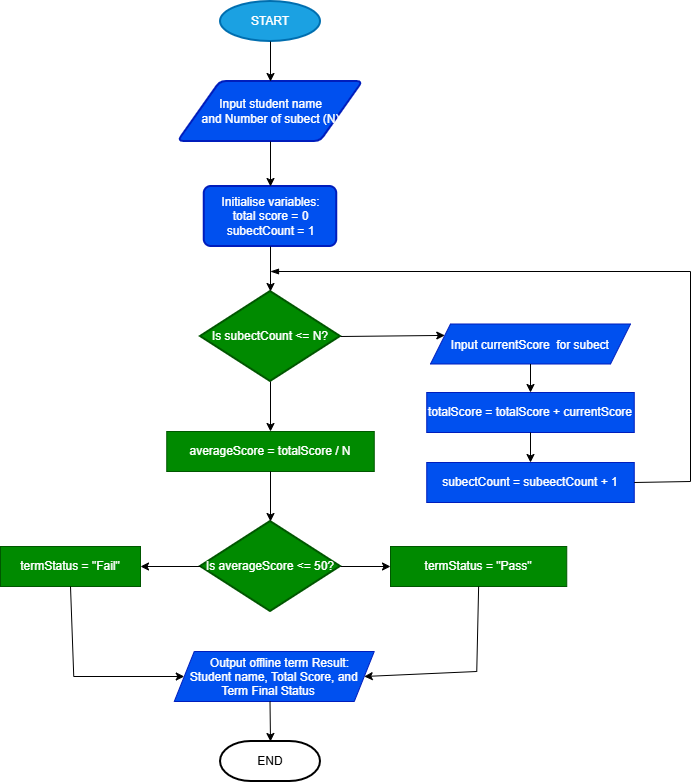

The diagram above was exported from draw.io. Its source (the exported page's mxGraphModel, read from the mxfile embedded in the PNG):
<mxGraphModel dx="933" dy="673" grid="1" gridSize="10" guides="1" tooltips="1" connect="1" arrows="1" fold="1" page="1" pageScale="1" pageWidth="850" pageHeight="1100" math="0" shadow="0">
  <root>
    <mxCell id="0" />
    <mxCell id="1" parent="0" />
    <mxCell id="rLJ5DxxRtdV2o3fdyqD_-1" parent="1" style="strokeWidth=2;html=1;shape=mxgraph.flowchart.start_1;whiteSpace=wrap;fillColor=#1ba1e2;fontColor=#ffffff;strokeColor=#006EAF;" value="START" vertex="1">
      <mxGeometry height="40" width="100" x="310" y="10" as="geometry" />
    </mxCell>
    <mxCell id="rLJ5DxxRtdV2o3fdyqD_-2" parent="1" style="shape=parallelogram;html=1;strokeWidth=2;perimeter=parallelogramPerimeter;whiteSpace=wrap;rounded=1;arcSize=12;size=0.23;fillColor=#0050ef;fontColor=#ffffff;strokeColor=#001DBC;" value="Input student name &lt;br&gt;and Number of subect (N)" vertex="1">
      <mxGeometry height="60" width="185" x="267.5" y="90" as="geometry" />
    </mxCell>
    <mxCell id="rLJ5DxxRtdV2o3fdyqD_-3" parent="1" style="rounded=1;whiteSpace=wrap;html=1;absoluteArcSize=1;arcSize=14;strokeWidth=2;fillColor=#0050ef;fontColor=#ffffff;strokeColor=#001DBC;" value="Initialise variables:&lt;br&gt;total score = 0&lt;br&gt;subectCount = 1" vertex="1">
      <mxGeometry height="60" width="132.5" x="293.75" y="195" as="geometry" />
    </mxCell>
    <mxCell id="rLJ5DxxRtdV2o3fdyqD_-4" parent="1" style="strokeWidth=2;html=1;shape=mxgraph.flowchart.decision;whiteSpace=wrap;fillColor=#008a00;fontColor=#ffffff;strokeColor=#005700;" value="Is subectCount &amp;lt;= N?" vertex="1">
      <mxGeometry height="90" width="140" x="290" y="300" as="geometry" />
    </mxCell>
    <mxCell id="rLJ5DxxRtdV2o3fdyqD_-6" parent="1" style="shape=parallelogram;perimeter=parallelogramPerimeter;whiteSpace=wrap;html=1;shapeInside=1;fixedSize=1;fillColor=#0050ef;fillStyle=solid;fontColor=#ffffff;strokeColor=#001DBC;" value="Output offline term Result:&lt;br&gt;Student name, Total Score, and Term Final Status" vertex="1">
      <mxGeometry height="50" width="200" x="263.75" y="660" as="geometry" />
    </mxCell>
    <mxCell id="rLJ5DxxRtdV2o3fdyqD_-8" parent="1" style="rounded=0;whiteSpace=wrap;html=1;fillColor=#0050ef;fontColor=#ffffff;strokeColor=#001DBC;" value="subectCount = subeectCount + 1" vertex="1">
      <mxGeometry height="40" width="207.5" x="516.25" y="471" as="geometry" />
    </mxCell>
    <mxCell id="rLJ5DxxRtdV2o3fdyqD_-9" parent="1" style="rounded=0;whiteSpace=wrap;html=1;fillColor=#0050ef;fontColor=#ffffff;strokeColor=#001DBC;" value="totalScore = totalScore + currentScore" vertex="1">
      <mxGeometry height="40" width="207.5" x="516.25" y="401" as="geometry" />
    </mxCell>
    <mxCell id="rLJ5DxxRtdV2o3fdyqD_-10" parent="1" style="rounded=0;whiteSpace=wrap;html=1;fillColor=#008a00;fontColor=#ffffff;strokeColor=#005700;" value="averageScore = totalScore / N" vertex="1">
      <mxGeometry height="40" width="207.5" x="256.25" y="440" as="geometry" />
    </mxCell>
    <mxCell id="rLJ5DxxRtdV2o3fdyqD_-12" parent="1" style="strokeWidth=2;html=1;shape=mxgraph.flowchart.decision;whiteSpace=wrap;fillColor=#008a00;fontColor=#ffffff;strokeColor=#005700;" value="Is averageScore &amp;lt;= 50?" vertex="1">
      <mxGeometry height="90" width="140" x="290" y="530" as="geometry" />
    </mxCell>
    <mxCell id="rLJ5DxxRtdV2o3fdyqD_-13" parent="1" style="rounded=0;whiteSpace=wrap;html=1;fillColor=#008a00;fontColor=#ffffff;strokeColor=#005700;" value="termStatus = &quot;Fail&quot;" vertex="1">
      <mxGeometry height="40" width="140" x="90" y="555" as="geometry" />
    </mxCell>
    <mxCell id="rLJ5DxxRtdV2o3fdyqD_-14" parent="1" style="rounded=0;whiteSpace=wrap;html=1;fillColor=#008a00;fontColor=#ffffff;strokeColor=#005700;" value="termStatus = &quot;Pass&quot;" vertex="1">
      <mxGeometry height="40" width="176.25" x="480" y="555" as="geometry" />
    </mxCell>
    <mxCell id="rLJ5DxxRtdV2o3fdyqD_-15" parent="1" style="shape=parallelogram;perimeter=parallelogramPerimeter;whiteSpace=wrap;html=1;shapeInside=1;fixedSize=1;fillColor=#0050ef;fontColor=#ffffff;strokeColor=#001DBC;" value="Input currentScore&amp;nbsp; for subect" vertex="1">
      <mxGeometry height="40" width="200" x="520" y="332.5" as="geometry" />
    </mxCell>
    <mxCell id="rLJ5DxxRtdV2o3fdyqD_-16" parent="1" style="strokeWidth=2;html=1;shape=mxgraph.flowchart.terminator;whiteSpace=wrap;fillColor=light-dark(#FFFFFF,#FF3333);" value="END" vertex="1">
      <mxGeometry height="40" width="100" x="310" y="750" as="geometry" />
    </mxCell>
    <mxCell id="rLJ5DxxRtdV2o3fdyqD_-17" edge="1" parent="1" source="rLJ5DxxRtdV2o3fdyqD_-2" style="endArrow=classic;html=1;rounded=0;exitX=0.5;exitY=1;exitDx=0;exitDy=0;entryX=0.5;entryY=0;entryDx=0;entryDy=0;strokeColor=light-dark(#000000,#000000);" target="rLJ5DxxRtdV2o3fdyqD_-3" value="">
      <mxGeometry height="50" relative="1" width="50" as="geometry">
        <mxPoint x="430" y="270" as="sourcePoint" />
        <mxPoint x="480" y="220" as="targetPoint" />
      </mxGeometry>
    </mxCell>
    <mxCell id="rLJ5DxxRtdV2o3fdyqD_-18" edge="1" parent="1" source="rLJ5DxxRtdV2o3fdyqD_-1" style="endArrow=classic;html=1;rounded=0;exitX=0.5;exitY=1;exitDx=0;exitDy=0;exitPerimeter=0;strokeColor=light-dark(#000000,#000000);" target="rLJ5DxxRtdV2o3fdyqD_-2" value="">
      <mxGeometry height="50" relative="1" width="50" as="geometry">
        <mxPoint x="410" y="60" as="sourcePoint" />
        <mxPoint x="470" y="80" as="targetPoint" />
      </mxGeometry>
    </mxCell>
    <mxCell id="rLJ5DxxRtdV2o3fdyqD_-19" edge="1" parent="1" source="rLJ5DxxRtdV2o3fdyqD_-3" style="endArrow=classic;html=1;rounded=0;exitX=0.5;exitY=1;exitDx=0;exitDy=0;entryX=0.5;entryY=0;entryDx=0;entryDy=0;entryPerimeter=0;strokeColor=light-dark(#000000,#000000);" target="rLJ5DxxRtdV2o3fdyqD_-4" value="">
      <mxGeometry height="50" relative="1" width="50" as="geometry">
        <mxPoint x="390" y="270" as="sourcePoint" />
        <mxPoint x="390" y="315" as="targetPoint" />
      </mxGeometry>
    </mxCell>
    <mxCell id="rLJ5DxxRtdV2o3fdyqD_-20" edge="1" parent="1" source="rLJ5DxxRtdV2o3fdyqD_-4" style="endArrow=classic;html=1;rounded=0;exitX=0.5;exitY=1;exitDx=0;exitDy=0;entryX=0.5;entryY=0;entryDx=0;entryDy=0;exitPerimeter=0;strokeColor=light-dark(#000000,#000000);" target="rLJ5DxxRtdV2o3fdyqD_-10" value="">
      <mxGeometry height="50" relative="1" width="50" as="geometry">
        <mxPoint x="380" y="390" as="sourcePoint" />
        <mxPoint x="380" y="435" as="targetPoint" />
      </mxGeometry>
    </mxCell>
    <mxCell id="rLJ5DxxRtdV2o3fdyqD_-21" edge="1" parent="1" source="rLJ5DxxRtdV2o3fdyqD_-10" style="endArrow=classic;html=1;rounded=0;exitX=0.5;exitY=1;exitDx=0;exitDy=0;entryX=0.5;entryY=0;entryDx=0;entryDy=0;entryPerimeter=0;strokeColor=light-dark(#000000,#000000);" target="rLJ5DxxRtdV2o3fdyqD_-12" value="">
      <mxGeometry height="50" relative="1" width="50" as="geometry">
        <mxPoint x="410" y="495" as="sourcePoint" />
        <mxPoint x="406" y="555" as="targetPoint" />
      </mxGeometry>
    </mxCell>
    <mxCell id="rLJ5DxxRtdV2o3fdyqD_-22" edge="1" parent="1" source="rLJ5DxxRtdV2o3fdyqD_-4" style="endArrow=classic;html=1;rounded=0;exitX=1;exitY=0.5;exitDx=0;exitDy=0;exitPerimeter=0;entryX=0;entryY=0.25;entryDx=0;entryDy=0;strokeColor=light-dark(#000000,#000000);" target="rLJ5DxxRtdV2o3fdyqD_-15" value="">
      <mxGeometry height="50" relative="1" width="50" as="geometry">
        <mxPoint x="460" y="320" as="sourcePoint" />
        <mxPoint x="510" y="270" as="targetPoint" />
      </mxGeometry>
    </mxCell>
    <mxCell id="rLJ5DxxRtdV2o3fdyqD_-23" edge="1" parent="1" source="rLJ5DxxRtdV2o3fdyqD_-12" style="endArrow=classic;html=1;rounded=0;exitX=1;exitY=0.5;exitDx=0;exitDy=0;entryX=0;entryY=0.5;entryDx=0;entryDy=0;exitPerimeter=0;strokeColor=light-dark(#000000,#000000);" target="rLJ5DxxRtdV2o3fdyqD_-14" value="">
      <mxGeometry height="50" relative="1" width="50" as="geometry">
        <mxPoint x="463.75" y="520" as="sourcePoint" />
        <mxPoint x="463.75" y="565" as="targetPoint" />
      </mxGeometry>
    </mxCell>
    <mxCell id="rLJ5DxxRtdV2o3fdyqD_-24" edge="1" parent="1" style="endArrow=none;html=1;rounded=0;entryX=1;entryY=0.5;entryDx=0;entryDy=0;startArrow=blockThin;startFill=1;endFill=0;strokeColor=light-dark(#000000,#000000);" target="rLJ5DxxRtdV2o3fdyqD_-8" value="">
      <mxGeometry height="50" relative="1" width="50" x="0.6087" as="geometry">
        <Array as="points">
          <mxPoint x="780" y="280" />
          <mxPoint x="780" y="490" />
        </Array>
        <mxPoint x="360" y="280" as="sourcePoint" />
        <mxPoint x="760" y="530" as="targetPoint" />
      </mxGeometry>
    </mxCell>
    <mxCell id="rLJ5DxxRtdV2o3fdyqD_-25" edge="1" parent="1" source="rLJ5DxxRtdV2o3fdyqD_-9" style="endArrow=classic;html=1;rounded=0;exitX=0.5;exitY=1;exitDx=0;exitDy=0;entryX=0.5;entryY=0;entryDx=0;entryDy=0;" target="rLJ5DxxRtdV2o3fdyqD_-8" value="">
      <mxGeometry height="50" relative="1" width="50" as="geometry">
        <mxPoint x="610" y="450" as="sourcePoint" />
        <mxPoint x="610" y="495" as="targetPoint" />
      </mxGeometry>
    </mxCell>
    <mxCell id="rLJ5DxxRtdV2o3fdyqD_-26" edge="1" parent="1" source="rLJ5DxxRtdV2o3fdyqD_-15" style="endArrow=classic;html=1;rounded=0;exitX=0.5;exitY=1;exitDx=0;exitDy=0;entryX=0.5;entryY=0;entryDx=0;entryDy=0;" target="rLJ5DxxRtdV2o3fdyqD_-9" value="">
      <mxGeometry height="50" relative="1" width="50" as="geometry">
        <mxPoint x="630" y="380" as="sourcePoint" />
        <mxPoint x="630" y="425" as="targetPoint" />
      </mxGeometry>
    </mxCell>
    <mxCell id="rLJ5DxxRtdV2o3fdyqD_-27" edge="1" parent="1" source="rLJ5DxxRtdV2o3fdyqD_-12" style="endArrow=classic;html=1;rounded=0;entryX=1;entryY=0.5;entryDx=0;entryDy=0;exitX=0;exitY=0.5;exitDx=0;exitDy=0;exitPerimeter=0;strokeColor=light-dark(#000000,#000000);" target="rLJ5DxxRtdV2o3fdyqD_-13" value="">
      <mxGeometry height="50" relative="1" width="50" as="geometry">
        <mxPoint x="270" y="540" as="sourcePoint" />
        <mxPoint x="490" y="585" as="targetPoint" />
      </mxGeometry>
    </mxCell>
    <mxCell id="rLJ5DxxRtdV2o3fdyqD_-28" edge="1" parent="1" source="rLJ5DxxRtdV2o3fdyqD_-14" style="endArrow=classic;html=1;rounded=0;exitX=0.5;exitY=1;exitDx=0;exitDy=0;entryX=1;entryY=0.5;entryDx=0;entryDy=0;strokeColor=light-dark(#000000,#000000);" target="rLJ5DxxRtdV2o3fdyqD_-6" value="">
      <mxGeometry height="50" relative="1" width="50" x="-0.3489" as="geometry">
        <Array as="points">
          <mxPoint x="566.25" y="680" />
        </Array>
        <mxPoint x="516.25" y="670" as="sourcePoint" />
        <mxPoint x="566.25" y="730" as="targetPoint" />
      </mxGeometry>
    </mxCell>
    <mxCell id="rLJ5DxxRtdV2o3fdyqD_-29" edge="1" parent="1" source="rLJ5DxxRtdV2o3fdyqD_-13" style="endArrow=classic;html=1;rounded=0;exitX=0.5;exitY=1;exitDx=0;exitDy=0;entryX=0;entryY=0.5;entryDx=0;entryDy=0;strokeColor=light-dark(#000000,#000000);" target="rLJ5DxxRtdV2o3fdyqD_-6" value="">
      <mxGeometry height="50" relative="1" width="50" x="-0.2268" as="geometry">
        <Array as="points">
          <mxPoint x="163.25" y="685" />
        </Array>
        <mxPoint x="165" y="600" as="sourcePoint" />
        <mxPoint x="40" y="690" as="targetPoint" />
      </mxGeometry>
    </mxCell>
    <mxCell id="rLJ5DxxRtdV2o3fdyqD_-30" edge="1" parent="1" style="endArrow=classic;html=1;rounded=0;exitX=0.5;exitY=1;exitDx=0;exitDy=0;entryX=0.5;entryY=0;entryDx=0;entryDy=0;entryPerimeter=0;" target="rLJ5DxxRtdV2o3fdyqD_-16" value="">
      <mxGeometry height="50" relative="1" width="50" as="geometry">
        <mxPoint x="359.5" y="710" as="sourcePoint" />
        <mxPoint x="359.5" y="760" as="targetPoint" />
      </mxGeometry>
    </mxCell>
  </root>
</mxGraphModel>